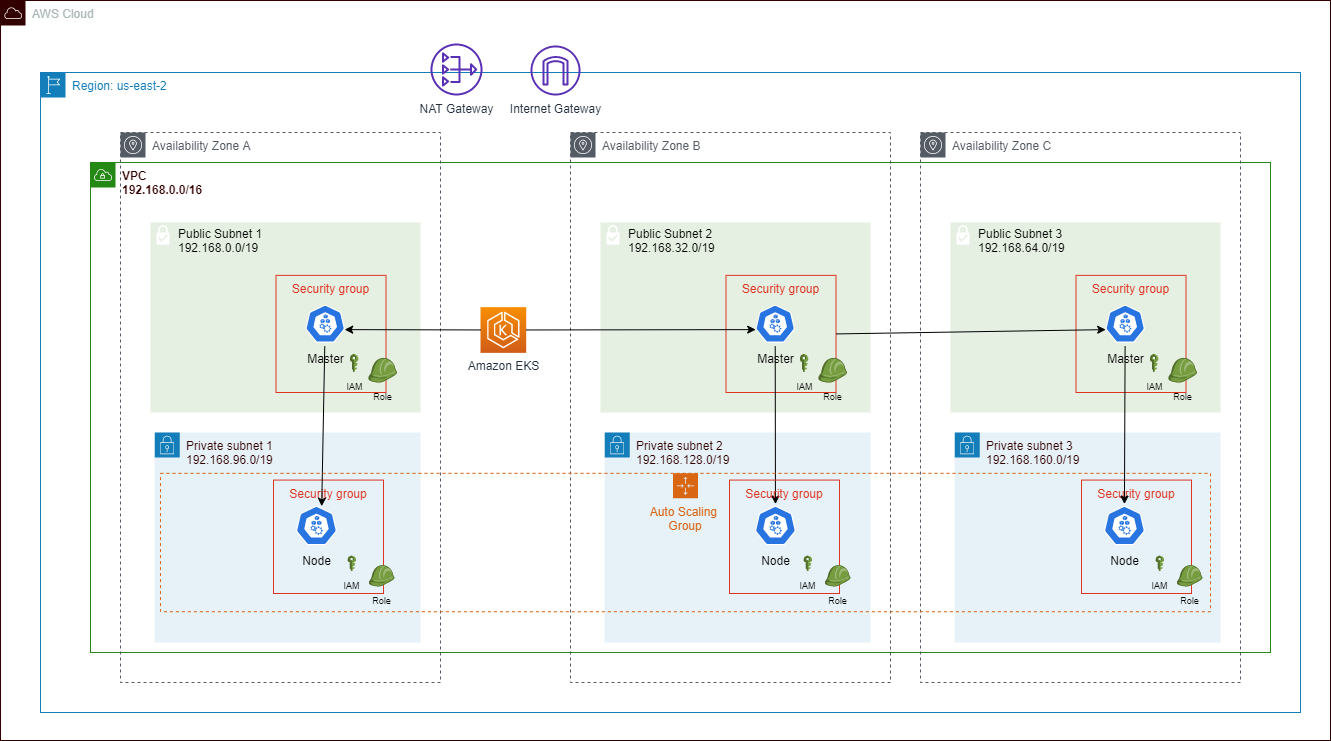

The diagram above was exported from draw.io. Its source (the exported page's mxGraphModel, read from the mxfile embedded in the PNG):
<mxGraphModel dx="1468" dy="517" grid="1" gridSize="10" guides="1" tooltips="1" connect="1" arrows="1" fold="1" page="1" pageScale="1" pageWidth="4681" pageHeight="3300" math="0" shadow="0">
  <root>
    <mxCell id="0" />
    <mxCell id="1" parent="0" />
    <mxCell id="eDuB9u_jqhrZ3lGHha7C-54" value="AWS Cloud" style="outlineConnect=0;gradientColor=none;html=1;whiteSpace=wrap;fontSize=12;fontStyle=0;shape=mxgraph.aws4.group;grIcon=mxgraph.aws4.group_aws_cloud;strokeColor=#330000;fillColor=none;verticalAlign=top;align=left;spacingLeft=30;fontColor=#AAB7B8;dashed=0;" vertex="1" parent="1">
      <mxGeometry x="200" y="20" width="1330" height="740" as="geometry" />
    </mxCell>
    <mxCell id="OiCd0-9HkrDGXZGCD6Wl-48" value="&lt;b&gt;&lt;font color=&quot;#330000&quot;&gt;VPC&lt;br&gt;192.168.0.0/16&lt;/font&gt;&lt;/b&gt;" style="points=[[0,0],[0.25,0],[0.5,0],[0.75,0],[1,0],[1,0.25],[1,0.5],[1,0.75],[1,1],[0.75,1],[0.5,1],[0.25,1],[0,1],[0,0.75],[0,0.5],[0,0.25]];outlineConnect=0;gradientColor=none;html=1;whiteSpace=wrap;fontSize=12;fontStyle=0;shape=mxgraph.aws4.group;grIcon=mxgraph.aws4.group_vpc;strokeColor=#248814;fillColor=none;verticalAlign=top;align=left;spacingLeft=30;fontColor=#AAB7B8;dashed=0;" parent="1" vertex="1">
      <mxGeometry x="290" y="182" width="1180" height="490" as="geometry" />
    </mxCell>
    <mxCell id="eDuB9u_jqhrZ3lGHha7C-30" value="Availability Zone C" style="outlineConnect=0;gradientColor=none;html=1;whiteSpace=wrap;fontSize=12;fontStyle=0;shape=mxgraph.aws4.group;grIcon=mxgraph.aws4.group_availability_zone;strokeColor=#545B64;fillColor=none;verticalAlign=top;align=left;spacingLeft=30;fontColor=#545B64;dashed=1;" vertex="1" parent="1">
      <mxGeometry x="1120" y="152" width="320" height="550" as="geometry" />
    </mxCell>
    <mxCell id="eDuB9u_jqhrZ3lGHha7C-39" value="Public Subnet 3&lt;br&gt;192.168.64.0/19" style="shape=mxgraph.ibm.box;prType=subnet;fontStyle=0;verticalAlign=top;align=left;spacingLeft=32;spacingTop=4;fillColor=#E6F0E2;rounded=0;whiteSpace=wrap;html=1;strokeWidth=1;dashed=0;container=1;spacing=-4;collapsible=0;expand=0;recursiveResize=0;strokeColor=none;" vertex="1" parent="1">
      <mxGeometry x="1150" y="242" width="270" height="190" as="geometry" />
    </mxCell>
    <mxCell id="OiCd0-9HkrDGXZGCD6Wl-49" value="Region: us-east-2" style="points=[[0,0],[0.25,0],[0.5,0],[0.75,0],[1,0],[1,0.25],[1,0.5],[1,0.75],[1,1],[0.75,1],[0.5,1],[0.25,1],[0,1],[0,0.75],[0,0.5],[0,0.25]];outlineConnect=0;gradientColor=none;html=1;whiteSpace=wrap;fontSize=12;fontStyle=0;shape=mxgraph.aws4.group;grIcon=mxgraph.aws4.group_region;strokeColor=#147EBA;fillColor=none;verticalAlign=top;align=left;spacingLeft=30;fontColor=#147EBA;dashed=0;" parent="eDuB9u_jqhrZ3lGHha7C-39" vertex="1">
      <mxGeometry x="-910" y="-150" width="1260" height="640" as="geometry" />
    </mxCell>
    <mxCell id="eDuB9u_jqhrZ3lGHha7C-40" value="Security group" style="fillColor=none;strokeColor=#DD3522;verticalAlign=top;fontStyle=0;fontColor=#DD3522;" vertex="1" parent="eDuB9u_jqhrZ3lGHha7C-39">
      <mxGeometry x="125.5" y="52.860000000000014" width="110" height="117.14" as="geometry" />
    </mxCell>
    <mxCell id="eDuB9u_jqhrZ3lGHha7C-41" value="&lt;font style=&quot;font-size: 9px&quot;&gt;Role&lt;/font&gt;" style="outlineConnect=0;dashed=0;verticalLabelPosition=bottom;verticalAlign=top;align=center;html=1;shape=mxgraph.aws3.role;fillColor=#759C3E;gradientColor=none;" vertex="1" parent="eDuB9u_jqhrZ3lGHha7C-39">
      <mxGeometry x="217.5" y="135.361702" width="29" height="24.763396" as="geometry" />
    </mxCell>
    <mxCell id="eDuB9u_jqhrZ3lGHha7C-42" value="&lt;br&gt;&lt;br&gt;&lt;br&gt;&lt;br&gt;&lt;br&gt;Master" style="html=1;dashed=0;whitespace=wrap;fillColor=#2875E2;strokeColor=#ffffff;points=[[0.005,0.63,0],[0.1,0.2,0],[0.9,0.2,0],[0.5,0,0],[0.995,0.63,0],[0.72,0.99,0],[0.5,1,0],[0.28,0.99,0]];shape=mxgraph.kubernetes.icon;prIcon=node" vertex="1" parent="eDuB9u_jqhrZ3lGHha7C-39">
      <mxGeometry x="155" y="78.65179599999999" width="39.38" height="45.180898" as="geometry" />
    </mxCell>
    <mxCell id="eDuB9u_jqhrZ3lGHha7C-43" value="&lt;font style=&quot;font-size: 9px&quot;&gt;IAM&lt;/font&gt;" style="outlineConnect=0;dashed=0;verticalLabelPosition=bottom;verticalAlign=top;align=center;html=1;shape=mxgraph.aws3.iam;fillColor=#759C3E;gradientColor=none;" vertex="1" parent="eDuB9u_jqhrZ3lGHha7C-39">
      <mxGeometry x="199.3825" y="131.1914697142857" width="8.25" height="18.407714285714288" as="geometry" />
    </mxCell>
    <mxCell id="eDuB9u_jqhrZ3lGHha7C-55" value="NAT Gateway" style="outlineConnect=0;fontColor=#232F3E;gradientColor=none;fillColor=#5A30B5;strokeColor=none;dashed=0;verticalLabelPosition=bottom;verticalAlign=top;align=center;html=1;fontSize=12;fontStyle=0;aspect=fixed;pointerEvents=1;shape=mxgraph.aws4.nat_gateway;" vertex="1" parent="eDuB9u_jqhrZ3lGHha7C-39">
      <mxGeometry x="-520" y="-179" width="52" height="52" as="geometry" />
    </mxCell>
    <mxCell id="OiCd0-9HkrDGXZGCD6Wl-18" value="Availability Zone A" style="outlineConnect=0;gradientColor=none;html=1;whiteSpace=wrap;fontSize=12;fontStyle=0;shape=mxgraph.aws4.group;grIcon=mxgraph.aws4.group_availability_zone;strokeColor=#545B64;fillColor=none;verticalAlign=top;align=left;spacingLeft=30;fontColor=#545B64;dashed=1;" parent="1" vertex="1">
      <mxGeometry x="320" y="152" width="320" height="550" as="geometry" />
    </mxCell>
    <mxCell id="OiCd0-9HkrDGXZGCD6Wl-43" value="&lt;font color=&quot;#330000&quot;&gt;Private subnet 1&lt;br&gt;192.168.96.0/19&lt;/font&gt;" style="points=[[0,0],[0.25,0],[0.5,0],[0.75,0],[1,0],[1,0.25],[1,0.5],[1,0.75],[1,1],[0.75,1],[0.5,1],[0.25,1],[0,1],[0,0.75],[0,0.5],[0,0.25]];outlineConnect=0;gradientColor=none;html=1;whiteSpace=wrap;fontSize=12;fontStyle=0;shape=mxgraph.aws4.group;grIcon=mxgraph.aws4.group_security_group;grStroke=0;strokeColor=#147EBA;fillColor=#E6F2F8;verticalAlign=top;align=left;spacingLeft=30;fontColor=#147EBA;strokeWidth=5;" parent="1" vertex="1">
      <mxGeometry x="354.13" y="452" width="265.87" height="210" as="geometry" />
    </mxCell>
    <mxCell id="eDuB9u_jqhrZ3lGHha7C-31" value="&lt;font color=&quot;#330000&quot;&gt;Private subnet 3&lt;br&gt;192.168.160.0/19&lt;/font&gt;" style="points=[[0,0],[0.25,0],[0.5,0],[0.75,0],[1,0],[1,0.25],[1,0.5],[1,0.75],[1,1],[0.75,1],[0.5,1],[0.25,1],[0,1],[0,0.75],[0,0.5],[0,0.25]];outlineConnect=0;gradientColor=none;html=1;whiteSpace=wrap;fontSize=12;fontStyle=0;shape=mxgraph.aws4.group;grIcon=mxgraph.aws4.group_security_group;grStroke=0;strokeColor=#147EBA;fillColor=#E6F2F8;verticalAlign=top;align=left;spacingLeft=30;fontColor=#147EBA;strokeWidth=5;" vertex="1" parent="1">
      <mxGeometry x="1154.13" y="452" width="265.87" height="210" as="geometry" />
    </mxCell>
    <mxCell id="OiCd0-9HkrDGXZGCD6Wl-61" value="Amazon EKS" style="outlineConnect=0;fontColor=#232F3E;gradientColor=#F78E04;gradientDirection=north;fillColor=#D05C17;strokeColor=#ffffff;dashed=0;verticalLabelPosition=bottom;verticalAlign=top;align=center;html=1;fontSize=12;fontStyle=0;aspect=fixed;shape=mxgraph.aws4.resourceIcon;resIcon=mxgraph.aws4.eks;" parent="1" vertex="1">
      <mxGeometry x="680" y="326.65" width="45.71" height="45.71" as="geometry" />
    </mxCell>
    <mxCell id="OiCd0-9HkrDGXZGCD6Wl-10" value="Public Subnet 1&lt;br&gt;192.168.0.0/19" style="shape=mxgraph.ibm.box;prType=subnet;fontStyle=0;verticalAlign=top;align=left;spacingLeft=32;spacingTop=4;fillColor=#E6F0E2;rounded=0;whiteSpace=wrap;html=1;strokeWidth=1;dashed=0;container=1;spacing=-4;collapsible=0;expand=0;recursiveResize=0;strokeColor=none;" parent="1" vertex="1">
      <mxGeometry x="350" y="242" width="270" height="190" as="geometry" />
    </mxCell>
    <mxCell id="OiCd0-9HkrDGXZGCD6Wl-2" value="Security group" style="fillColor=none;strokeColor=#DD3522;verticalAlign=top;fontStyle=0;fontColor=#DD3522;" parent="OiCd0-9HkrDGXZGCD6Wl-10" vertex="1">
      <mxGeometry x="125.5" y="52.860000000000014" width="110" height="117.14" as="geometry" />
    </mxCell>
    <mxCell id="OiCd0-9HkrDGXZGCD6Wl-9" value="&lt;font style=&quot;font-size: 9px&quot;&gt;Role&lt;/font&gt;" style="outlineConnect=0;dashed=0;verticalLabelPosition=bottom;verticalAlign=top;align=center;html=1;shape=mxgraph.aws3.role;fillColor=#759C3E;gradientColor=none;" parent="OiCd0-9HkrDGXZGCD6Wl-10" vertex="1">
      <mxGeometry x="217.5" y="135.361702" width="29" height="24.763396" as="geometry" />
    </mxCell>
    <mxCell id="OiCd0-9HkrDGXZGCD6Wl-1" value="&lt;br&gt;&lt;br&gt;&lt;br&gt;&lt;br&gt;&lt;br&gt;Master" style="html=1;dashed=0;whitespace=wrap;fillColor=#2875E2;strokeColor=#ffffff;points=[[0.005,0.63,0],[0.1,0.2,0],[0.9,0.2,0],[0.5,0,0],[0.995,0.63,0],[0.72,0.99,0],[0.5,1,0],[0.28,0.99,0]];shape=mxgraph.kubernetes.icon;prIcon=node" parent="OiCd0-9HkrDGXZGCD6Wl-10" vertex="1">
      <mxGeometry x="155" y="78.65179599999999" width="39.38" height="45.180898" as="geometry" />
    </mxCell>
    <mxCell id="OiCd0-9HkrDGXZGCD6Wl-3" value="&lt;font style=&quot;font-size: 9px&quot;&gt;IAM&lt;/font&gt;" style="outlineConnect=0;dashed=0;verticalLabelPosition=bottom;verticalAlign=top;align=center;html=1;shape=mxgraph.aws3.iam;fillColor=#759C3E;gradientColor=none;" parent="OiCd0-9HkrDGXZGCD6Wl-10" vertex="1">
      <mxGeometry x="199.3825" y="131.1914697142857" width="8.25" height="18.407714285714288" as="geometry" />
    </mxCell>
    <mxCell id="eDuB9u_jqhrZ3lGHha7C-15" value="" style="endArrow=classic;html=1;entryX=0.995;entryY=0.63;entryDx=0;entryDy=0;entryPerimeter=0;" edge="1" parent="1" source="OiCd0-9HkrDGXZGCD6Wl-61" target="OiCd0-9HkrDGXZGCD6Wl-1">
      <mxGeometry width="50" height="50" relative="1" as="geometry">
        <mxPoint x="830" y="462" as="sourcePoint" />
        <mxPoint x="880" y="412" as="targetPoint" />
      </mxGeometry>
    </mxCell>
    <mxCell id="eDuB9u_jqhrZ3lGHha7C-16" value="Availability Zone B" style="outlineConnect=0;gradientColor=none;html=1;whiteSpace=wrap;fontSize=12;fontStyle=0;shape=mxgraph.aws4.group;grIcon=mxgraph.aws4.group_availability_zone;strokeColor=#545B64;fillColor=none;verticalAlign=top;align=left;spacingLeft=30;fontColor=#545B64;dashed=1;" vertex="1" parent="1">
      <mxGeometry x="770" y="152" width="320" height="550" as="geometry" />
    </mxCell>
    <mxCell id="eDuB9u_jqhrZ3lGHha7C-17" value="&lt;font color=&quot;#330000&quot;&gt;Private subnet 2&lt;br&gt;192.168.128.0/19&lt;/font&gt;" style="points=[[0,0],[0.25,0],[0.5,0],[0.75,0],[1,0],[1,0.25],[1,0.5],[1,0.75],[1,1],[0.75,1],[0.5,1],[0.25,1],[0,1],[0,0.75],[0,0.5],[0,0.25]];outlineConnect=0;gradientColor=none;html=1;whiteSpace=wrap;fontSize=12;fontStyle=0;shape=mxgraph.aws4.group;grIcon=mxgraph.aws4.group_security_group;grStroke=0;strokeColor=#147EBA;fillColor=#E6F2F8;verticalAlign=top;align=left;spacingLeft=30;fontColor=#147EBA;strokeWidth=5;" vertex="1" parent="1">
      <mxGeometry x="804.13" y="452" width="265.87" height="210" as="geometry" />
    </mxCell>
    <mxCell id="eDuB9u_jqhrZ3lGHha7C-19" value="" style="group" vertex="1" connectable="0" parent="1">
      <mxGeometry x="473" y="499.57" width="121" height="113.43" as="geometry" />
    </mxCell>
    <mxCell id="eDuB9u_jqhrZ3lGHha7C-20" value="" style="group" vertex="1" connectable="0" parent="eDuB9u_jqhrZ3lGHha7C-19">
      <mxGeometry width="121" height="113.43" as="geometry" />
    </mxCell>
    <mxCell id="eDuB9u_jqhrZ3lGHha7C-21" value="Security group" style="fillColor=none;strokeColor=#DD3522;verticalAlign=top;fontStyle=0;fontColor=#DD3522;" vertex="1" parent="eDuB9u_jqhrZ3lGHha7C-20">
      <mxGeometry width="110" height="113.43" as="geometry" />
    </mxCell>
    <mxCell id="eDuB9u_jqhrZ3lGHha7C-22" value="&lt;font style=&quot;font-size: 9px&quot;&gt;IAM&lt;/font&gt;" style="outlineConnect=0;dashed=0;verticalLabelPosition=bottom;verticalAlign=top;align=center;html=1;shape=mxgraph.aws3.iam;fillColor=#759C3E;gradientColor=none;" vertex="1" parent="eDuB9u_jqhrZ3lGHha7C-20">
      <mxGeometry x="74.13250000000005" y="75.28571428571428" width="8.25" height="15.714285714285715" as="geometry" />
    </mxCell>
    <mxCell id="eDuB9u_jqhrZ3lGHha7C-23" value="&lt;font style=&quot;font-size: 9px&quot;&gt;Role&lt;/font&gt;" style="outlineConnect=0;dashed=0;verticalLabelPosition=bottom;verticalAlign=top;align=center;html=1;shape=mxgraph.aws3.role;fillColor=#759C3E;gradientColor=none;" vertex="1" parent="eDuB9u_jqhrZ3lGHha7C-20">
      <mxGeometry x="95.13" y="84.99999999999994" width="25.87" height="21.43" as="geometry" />
    </mxCell>
    <mxCell id="eDuB9u_jqhrZ3lGHha7C-24" value="&lt;br&gt;&lt;br&gt;&lt;br&gt;&lt;br&gt;&lt;br&gt;Node" style="html=1;dashed=0;whitespace=wrap;fillColor=#2875E2;strokeColor=#ffffff;points=[[0.005,0.63,0],[0.1,0.2,0],[0.9,0.2,0],[0.5,0,0],[0.995,0.63,0],[0.72,0.99,0],[0.5,1,0],[0.28,0.99,0]];shape=mxgraph.kubernetes.icon;prIcon=node" vertex="1" parent="eDuB9u_jqhrZ3lGHha7C-19">
      <mxGeometry x="22.50999999999999" y="24" width="40.87" height="43" as="geometry" />
    </mxCell>
    <mxCell id="eDuB9u_jqhrZ3lGHha7C-25" value="Public Subnet 2&lt;br&gt;192.168.32.0/19" style="shape=mxgraph.ibm.box;prType=subnet;fontStyle=0;verticalAlign=top;align=left;spacingLeft=32;spacingTop=4;fillColor=#E6F0E2;rounded=0;whiteSpace=wrap;html=1;strokeWidth=1;dashed=0;container=1;spacing=-4;collapsible=0;expand=0;recursiveResize=0;strokeColor=none;" vertex="1" parent="1">
      <mxGeometry x="800" y="242" width="270" height="190" as="geometry" />
    </mxCell>
    <mxCell id="eDuB9u_jqhrZ3lGHha7C-26" value="Security group" style="fillColor=none;strokeColor=#DD3522;verticalAlign=top;fontStyle=0;fontColor=#DD3522;" vertex="1" parent="eDuB9u_jqhrZ3lGHha7C-25">
      <mxGeometry x="125.5" y="52.860000000000014" width="110" height="117.14" as="geometry" />
    </mxCell>
    <mxCell id="eDuB9u_jqhrZ3lGHha7C-27" value="&lt;font style=&quot;font-size: 9px&quot;&gt;Role&lt;/font&gt;" style="outlineConnect=0;dashed=0;verticalLabelPosition=bottom;verticalAlign=top;align=center;html=1;shape=mxgraph.aws3.role;fillColor=#759C3E;gradientColor=none;" vertex="1" parent="eDuB9u_jqhrZ3lGHha7C-25">
      <mxGeometry x="217.5" y="135.361702" width="29" height="24.763396" as="geometry" />
    </mxCell>
    <mxCell id="eDuB9u_jqhrZ3lGHha7C-28" value="&lt;br&gt;&lt;br&gt;&lt;br&gt;&lt;br&gt;&lt;br&gt;Master" style="html=1;dashed=0;whitespace=wrap;fillColor=#2875E2;strokeColor=#ffffff;points=[[0.005,0.63,0],[0.1,0.2,0],[0.9,0.2,0],[0.5,0,0],[0.995,0.63,0],[0.72,0.99,0],[0.5,1,0],[0.28,0.99,0]];shape=mxgraph.kubernetes.icon;prIcon=node" vertex="1" parent="eDuB9u_jqhrZ3lGHha7C-25">
      <mxGeometry x="155" y="78.65179599999999" width="39.38" height="45.180898" as="geometry" />
    </mxCell>
    <mxCell id="eDuB9u_jqhrZ3lGHha7C-29" value="&lt;font style=&quot;font-size: 9px&quot;&gt;IAM&lt;/font&gt;" style="outlineConnect=0;dashed=0;verticalLabelPosition=bottom;verticalAlign=top;align=center;html=1;shape=mxgraph.aws3.iam;fillColor=#759C3E;gradientColor=none;" vertex="1" parent="eDuB9u_jqhrZ3lGHha7C-25">
      <mxGeometry x="199.3825" y="131.1914697142857" width="8.25" height="18.407714285714288" as="geometry" />
    </mxCell>
    <mxCell id="eDuB9u_jqhrZ3lGHha7C-33" value="" style="group" vertex="1" connectable="0" parent="1">
      <mxGeometry x="1281" y="499.57" width="121" height="113.43" as="geometry" />
    </mxCell>
    <mxCell id="eDuB9u_jqhrZ3lGHha7C-34" value="" style="group" vertex="1" connectable="0" parent="eDuB9u_jqhrZ3lGHha7C-33">
      <mxGeometry width="121" height="113.43" as="geometry" />
    </mxCell>
    <mxCell id="eDuB9u_jqhrZ3lGHha7C-35" value="Security group" style="fillColor=none;strokeColor=#DD3522;verticalAlign=top;fontStyle=0;fontColor=#DD3522;" vertex="1" parent="eDuB9u_jqhrZ3lGHha7C-34">
      <mxGeometry width="110" height="113.43" as="geometry" />
    </mxCell>
    <mxCell id="eDuB9u_jqhrZ3lGHha7C-36" value="&lt;font style=&quot;font-size: 9px&quot;&gt;IAM&lt;/font&gt;" style="outlineConnect=0;dashed=0;verticalLabelPosition=bottom;verticalAlign=top;align=center;html=1;shape=mxgraph.aws3.iam;fillColor=#759C3E;gradientColor=none;" vertex="1" parent="eDuB9u_jqhrZ3lGHha7C-34">
      <mxGeometry x="74.13250000000005" y="75.28571428571428" width="8.25" height="15.714285714285715" as="geometry" />
    </mxCell>
    <mxCell id="eDuB9u_jqhrZ3lGHha7C-37" value="&lt;font style=&quot;font-size: 9px&quot;&gt;Role&lt;/font&gt;" style="outlineConnect=0;dashed=0;verticalLabelPosition=bottom;verticalAlign=top;align=center;html=1;shape=mxgraph.aws3.role;fillColor=#759C3E;gradientColor=none;" vertex="1" parent="eDuB9u_jqhrZ3lGHha7C-34">
      <mxGeometry x="95.13" y="84.99999999999994" width="25.87" height="21.43" as="geometry" />
    </mxCell>
    <mxCell id="eDuB9u_jqhrZ3lGHha7C-38" value="&lt;br&gt;&lt;br&gt;&lt;br&gt;&lt;br&gt;&lt;br&gt;Node" style="html=1;dashed=0;whitespace=wrap;fillColor=#2875E2;strokeColor=#ffffff;points=[[0.005,0.63,0],[0.1,0.2,0],[0.9,0.2,0],[0.5,0,0],[0.995,0.63,0],[0.72,0.99,0],[0.5,1,0],[0.28,0.99,0]];shape=mxgraph.kubernetes.icon;prIcon=node" vertex="1" parent="eDuB9u_jqhrZ3lGHha7C-33">
      <mxGeometry x="22.50999999999999" y="24" width="40.87" height="43" as="geometry" />
    </mxCell>
    <mxCell id="eDuB9u_jqhrZ3lGHha7C-44" value="" style="endArrow=classic;html=1;entryX=0.005;entryY=0.63;entryDx=0;entryDy=0;entryPerimeter=0;" edge="1" parent="1" source="OiCd0-9HkrDGXZGCD6Wl-61" target="eDuB9u_jqhrZ3lGHha7C-28">
      <mxGeometry width="50" height="50" relative="1" as="geometry">
        <mxPoint x="780" y="472" as="sourcePoint" />
        <mxPoint x="830" y="422" as="targetPoint" />
      </mxGeometry>
    </mxCell>
    <mxCell id="eDuB9u_jqhrZ3lGHha7C-45" value="" style="endArrow=classic;html=1;entryX=0.005;entryY=0.63;entryDx=0;entryDy=0;entryPerimeter=0;exitX=1;exitY=0.5;exitDx=0;exitDy=0;" edge="1" parent="1" source="eDuB9u_jqhrZ3lGHha7C-26" target="eDuB9u_jqhrZ3lGHha7C-42">
      <mxGeometry width="50" height="50" relative="1" as="geometry">
        <mxPoint x="780" y="472" as="sourcePoint" />
        <mxPoint x="830" y="422" as="targetPoint" />
      </mxGeometry>
    </mxCell>
    <mxCell id="eDuB9u_jqhrZ3lGHha7C-1" value="" style="endArrow=classic;html=1;entryX=0.5;entryY=0;entryDx=0;entryDy=0;entryPerimeter=0;" edge="1" parent="1" source="OiCd0-9HkrDGXZGCD6Wl-1">
      <mxGeometry width="50" height="50" relative="1" as="geometry">
        <mxPoint x="830" y="442" as="sourcePoint" />
        <mxPoint x="521.2235967741933" y="525.7008571428571" as="targetPoint" />
      </mxGeometry>
    </mxCell>
    <mxCell id="eDuB9u_jqhrZ3lGHha7C-18" value="" style="endArrow=classic;html=1;entryX=0.5;entryY=0;entryDx=0;entryDy=0;entryPerimeter=0;" edge="1" source="eDuB9u_jqhrZ3lGHha7C-28" target="eDuB9u_jqhrZ3lGHha7C-53" parent="1">
      <mxGeometry width="50" height="50" relative="1" as="geometry">
        <mxPoint x="1280" y="442" as="sourcePoint" />
        <mxPoint x="1330" y="392" as="targetPoint" />
      </mxGeometry>
    </mxCell>
    <mxCell id="eDuB9u_jqhrZ3lGHha7C-32" value="" style="endArrow=classic;html=1;entryX=0.5;entryY=0;entryDx=0;entryDy=0;entryPerimeter=0;" edge="1" source="eDuB9u_jqhrZ3lGHha7C-42" target="eDuB9u_jqhrZ3lGHha7C-38" parent="1">
      <mxGeometry width="50" height="50" relative="1" as="geometry">
        <mxPoint x="1630" y="442" as="sourcePoint" />
        <mxPoint x="1680" y="392" as="targetPoint" />
      </mxGeometry>
    </mxCell>
    <mxCell id="eDuB9u_jqhrZ3lGHha7C-48" value="" style="group" vertex="1" connectable="0" parent="1">
      <mxGeometry x="920" y="499.57" width="121" height="113.43" as="geometry" />
    </mxCell>
    <mxCell id="eDuB9u_jqhrZ3lGHha7C-49" value="" style="group" vertex="1" connectable="0" parent="eDuB9u_jqhrZ3lGHha7C-48">
      <mxGeometry x="9" width="121" height="113.43" as="geometry" />
    </mxCell>
    <mxCell id="eDuB9u_jqhrZ3lGHha7C-50" value="Security group" style="fillColor=none;strokeColor=#DD3522;verticalAlign=top;fontStyle=0;fontColor=#DD3522;" vertex="1" parent="eDuB9u_jqhrZ3lGHha7C-49">
      <mxGeometry width="110" height="113.43" as="geometry" />
    </mxCell>
    <mxCell id="eDuB9u_jqhrZ3lGHha7C-51" value="&lt;font style=&quot;font-size: 9px&quot;&gt;IAM&lt;/font&gt;" style="outlineConnect=0;dashed=0;verticalLabelPosition=bottom;verticalAlign=top;align=center;html=1;shape=mxgraph.aws3.iam;fillColor=#759C3E;gradientColor=none;" vertex="1" parent="eDuB9u_jqhrZ3lGHha7C-49">
      <mxGeometry x="74.13250000000005" y="75.28571428571428" width="8.25" height="15.714285714285715" as="geometry" />
    </mxCell>
    <mxCell id="eDuB9u_jqhrZ3lGHha7C-52" value="&lt;font style=&quot;font-size: 9px&quot;&gt;Role&lt;/font&gt;" style="outlineConnect=0;dashed=0;verticalLabelPosition=bottom;verticalAlign=top;align=center;html=1;shape=mxgraph.aws3.role;fillColor=#759C3E;gradientColor=none;" vertex="1" parent="eDuB9u_jqhrZ3lGHha7C-49">
      <mxGeometry x="95.13" y="84.99999999999994" width="25.87" height="21.43" as="geometry" />
    </mxCell>
    <mxCell id="eDuB9u_jqhrZ3lGHha7C-53" value="&lt;br&gt;&lt;br&gt;&lt;br&gt;&lt;br&gt;&lt;br&gt;Node" style="html=1;dashed=0;whitespace=wrap;fillColor=#2875E2;strokeColor=#ffffff;points=[[0.005,0.63,0],[0.1,0.2,0],[0.9,0.2,0],[0.5,0,0],[0.995,0.63,0],[0.72,0.99,0],[0.5,1,0],[0.28,0.99,0]];shape=mxgraph.kubernetes.icon;prIcon=node" vertex="1" parent="eDuB9u_jqhrZ3lGHha7C-48">
      <mxGeometry x="34.50999999999999" y="24" width="40.87" height="43" as="geometry" />
    </mxCell>
    <mxCell id="eDuB9u_jqhrZ3lGHha7C-47" value="Auto Scaling &lt;br&gt;Group" style="points=[[0,0],[0.25,0],[0.5,0],[0.75,0],[1,0],[1,0.25],[1,0.5],[1,0.75],[1,1],[0.75,1],[0.5,1],[0.25,1],[0,1],[0,0.75],[0,0.5],[0,0.25]];outlineConnect=0;gradientColor=none;html=1;whiteSpace=wrap;fontSize=12;fontStyle=0;shape=mxgraph.aws4.groupCenter;grIcon=mxgraph.aws4.group_auto_scaling_group;grStroke=1;strokeColor=#D86613;fillColor=none;verticalAlign=top;align=center;fontColor=#D86613;dashed=1;spacingTop=25;" vertex="1" parent="1">
      <mxGeometry x="360" y="492.84" width="1050" height="138.38" as="geometry" />
    </mxCell>
    <mxCell id="eDuB9u_jqhrZ3lGHha7C-56" value="Internet Gateway" style="outlineConnect=0;fontColor=#232F3E;gradientColor=none;fillColor=#5A30B5;strokeColor=none;dashed=0;verticalLabelPosition=bottom;verticalAlign=top;align=center;html=1;fontSize=12;fontStyle=0;aspect=fixed;pointerEvents=1;shape=mxgraph.aws4.internet_gateway;" vertex="1" parent="1">
      <mxGeometry x="730" y="65" width="50" height="50" as="geometry" />
    </mxCell>
  </root>
</mxGraphModel>